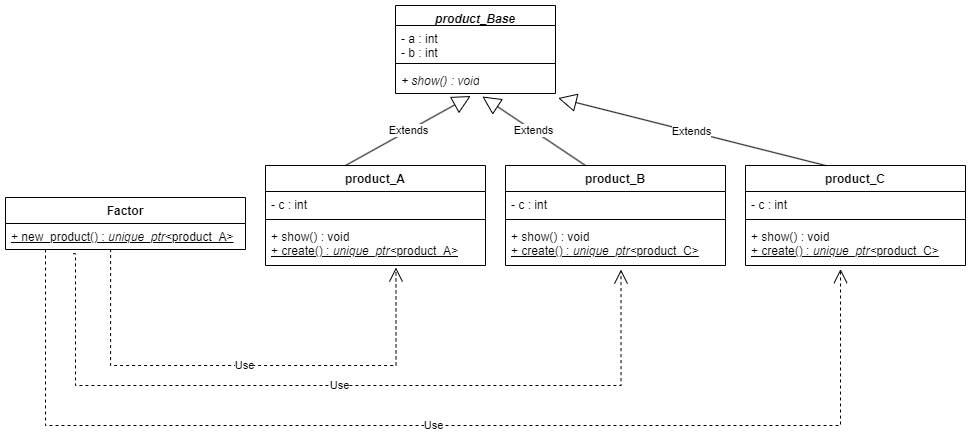

The diagram above was exported from draw.io. Its source (the exported page's mxGraphModel, read from the mxfile embedded in the PNG):
<mxGraphModel dx="928" dy="659" grid="1" gridSize="10" guides="1" tooltips="1" connect="1" arrows="1" fold="1" page="1" pageScale="1" pageWidth="850" pageHeight="1100" math="0" shadow="0" extFonts="Permanent Marker^https://fonts.googleapis.com/css?family=Permanent+Marker">
  <root>
    <mxCell id="0" />
    <mxCell id="1" parent="0" />
    <mxCell id="deqoaSbaTjSal8geK-jd-5" value="&lt;i&gt;product_Base&lt;/i&gt;" style="swimlane;fontStyle=1;align=center;verticalAlign=top;childLayout=stackLayout;horizontal=1;startSize=20;horizontalStack=0;resizeParent=1;resizeParentMax=0;resizeLast=0;collapsible=1;marginBottom=0;whiteSpace=wrap;html=1;" vertex="1" parent="1">
      <mxGeometry x="450" y="150" width="160" height="88" as="geometry" />
    </mxCell>
    <mxCell id="deqoaSbaTjSal8geK-jd-6" value="- a : int&lt;div&gt;- b : int&lt;/div&gt;" style="text;strokeColor=none;fillColor=none;align=left;verticalAlign=top;spacingLeft=4;spacingRight=4;overflow=hidden;rotatable=0;points=[[0,0.5],[1,0.5]];portConstraint=eastwest;whiteSpace=wrap;html=1;" vertex="1" parent="deqoaSbaTjSal8geK-jd-5">
      <mxGeometry y="20" width="160" height="34" as="geometry" />
    </mxCell>
    <mxCell id="deqoaSbaTjSal8geK-jd-7" value="" style="line;strokeWidth=1;fillColor=none;align=left;verticalAlign=middle;spacingTop=-1;spacingLeft=3;spacingRight=3;rotatable=0;labelPosition=right;points=[];portConstraint=eastwest;strokeColor=inherit;" vertex="1" parent="deqoaSbaTjSal8geK-jd-5">
      <mxGeometry y="54" width="160" height="8" as="geometry" />
    </mxCell>
    <mxCell id="deqoaSbaTjSal8geK-jd-8" value="&lt;i&gt;+ show() : void&lt;/i&gt;" style="text;strokeColor=none;fillColor=none;align=left;verticalAlign=top;spacingLeft=4;spacingRight=4;overflow=hidden;rotatable=0;points=[[0,0.5],[1,0.5]];portConstraint=eastwest;whiteSpace=wrap;html=1;" vertex="1" parent="deqoaSbaTjSal8geK-jd-5">
      <mxGeometry y="62" width="160" height="26" as="geometry" />
    </mxCell>
    <mxCell id="deqoaSbaTjSal8geK-jd-13" value="product_A" style="swimlane;fontStyle=1;align=center;verticalAlign=top;childLayout=stackLayout;horizontal=1;startSize=26;horizontalStack=0;resizeParent=1;resizeParentMax=0;resizeLast=0;collapsible=1;marginBottom=0;whiteSpace=wrap;html=1;" vertex="1" parent="1">
      <mxGeometry x="320" y="310" width="220" height="100" as="geometry" />
    </mxCell>
    <mxCell id="deqoaSbaTjSal8geK-jd-25" value="Extends" style="endArrow=block;endSize=16;endFill=0;html=1;rounded=0;entryX=0.47;entryY=1.097;entryDx=0;entryDy=0;entryPerimeter=0;" edge="1" parent="deqoaSbaTjSal8geK-jd-13" target="deqoaSbaTjSal8geK-jd-8">
      <mxGeometry width="160" relative="1" as="geometry">
        <mxPoint x="80" as="sourcePoint" />
        <mxPoint x="240" as="targetPoint" />
      </mxGeometry>
    </mxCell>
    <mxCell id="deqoaSbaTjSal8geK-jd-14" value="- c : int" style="text;strokeColor=none;fillColor=none;align=left;verticalAlign=top;spacingLeft=4;spacingRight=4;overflow=hidden;rotatable=0;points=[[0,0.5],[1,0.5]];portConstraint=eastwest;whiteSpace=wrap;html=1;" vertex="1" parent="deqoaSbaTjSal8geK-jd-13">
      <mxGeometry y="26" width="220" height="24" as="geometry" />
    </mxCell>
    <mxCell id="deqoaSbaTjSal8geK-jd-15" value="" style="line;strokeWidth=1;fillColor=none;align=left;verticalAlign=middle;spacingTop=-1;spacingLeft=3;spacingRight=3;rotatable=0;labelPosition=right;points=[];portConstraint=eastwest;strokeColor=inherit;" vertex="1" parent="deqoaSbaTjSal8geK-jd-13">
      <mxGeometry y="50" width="220" height="8" as="geometry" />
    </mxCell>
    <mxCell id="deqoaSbaTjSal8geK-jd-16" value="+ show() : void&lt;div style=&quot;text-align: center;&quot;&gt;&lt;u&gt;+ create() : &lt;i style=&quot;&quot;&gt;unique_ptr&amp;lt;&lt;/i&gt;&lt;span style=&quot;background-color: initial;&quot;&gt;product_A&amp;gt;&lt;/span&gt;&lt;/u&gt;&lt;/div&gt;" style="text;strokeColor=none;fillColor=none;align=left;verticalAlign=top;spacingLeft=4;spacingRight=4;overflow=hidden;rotatable=0;points=[[0,0.5],[1,0.5]];portConstraint=eastwest;whiteSpace=wrap;html=1;" vertex="1" parent="deqoaSbaTjSal8geK-jd-13">
      <mxGeometry y="58" width="220" height="42" as="geometry" />
    </mxCell>
    <mxCell id="deqoaSbaTjSal8geK-jd-28" value="Factor" style="swimlane;fontStyle=1;align=center;verticalAlign=top;childLayout=stackLayout;horizontal=1;startSize=26;horizontalStack=0;resizeParent=1;resizeParentMax=0;resizeLast=0;collapsible=1;marginBottom=0;whiteSpace=wrap;html=1;" vertex="1" parent="1">
      <mxGeometry x="60" y="342" width="240" height="52" as="geometry" />
    </mxCell>
    <mxCell id="deqoaSbaTjSal8geK-jd-32" value="&lt;u&gt;+ new_product() :&amp;nbsp;&lt;/u&gt;&lt;u style=&quot;text-align: center;&quot;&gt;&lt;i&gt;unique_ptr&amp;lt;&lt;/i&gt;&lt;span style=&quot;background-color: initial;&quot;&gt;product_A&amp;gt;&lt;/span&gt;&lt;/u&gt;" style="text;strokeColor=none;fillColor=none;align=left;verticalAlign=top;spacingLeft=4;spacingRight=4;overflow=hidden;rotatable=0;points=[[0,0.5],[1,0.5]];portConstraint=eastwest;whiteSpace=wrap;html=1;" vertex="1" parent="deqoaSbaTjSal8geK-jd-28">
      <mxGeometry y="26" width="240" height="26" as="geometry" />
    </mxCell>
    <mxCell id="deqoaSbaTjSal8geK-jd-33" value="product_B" style="swimlane;fontStyle=1;align=center;verticalAlign=top;childLayout=stackLayout;horizontal=1;startSize=26;horizontalStack=0;resizeParent=1;resizeParentMax=0;resizeLast=0;collapsible=1;marginBottom=0;whiteSpace=wrap;html=1;" vertex="1" parent="1">
      <mxGeometry x="560" y="310" width="220" height="100" as="geometry" />
    </mxCell>
    <mxCell id="deqoaSbaTjSal8geK-jd-34" value="Extends" style="endArrow=block;endSize=16;endFill=0;html=1;rounded=0;entryX=0.543;entryY=1.116;entryDx=0;entryDy=0;entryPerimeter=0;" edge="1" parent="deqoaSbaTjSal8geK-jd-33" target="deqoaSbaTjSal8geK-jd-8">
      <mxGeometry width="160" relative="1" as="geometry">
        <mxPoint x="80" as="sourcePoint" />
        <mxPoint x="240" as="targetPoint" />
      </mxGeometry>
    </mxCell>
    <mxCell id="deqoaSbaTjSal8geK-jd-35" value="- c : int" style="text;strokeColor=none;fillColor=none;align=left;verticalAlign=top;spacingLeft=4;spacingRight=4;overflow=hidden;rotatable=0;points=[[0,0.5],[1,0.5]];portConstraint=eastwest;whiteSpace=wrap;html=1;" vertex="1" parent="deqoaSbaTjSal8geK-jd-33">
      <mxGeometry y="26" width="220" height="24" as="geometry" />
    </mxCell>
    <mxCell id="deqoaSbaTjSal8geK-jd-36" value="" style="line;strokeWidth=1;fillColor=none;align=left;verticalAlign=middle;spacingTop=-1;spacingLeft=3;spacingRight=3;rotatable=0;labelPosition=right;points=[];portConstraint=eastwest;strokeColor=inherit;" vertex="1" parent="deqoaSbaTjSal8geK-jd-33">
      <mxGeometry y="50" width="220" height="8" as="geometry" />
    </mxCell>
    <mxCell id="deqoaSbaTjSal8geK-jd-37" value="+ show() : void&lt;div style=&quot;text-align: center;&quot;&gt;&lt;u&gt;+ create() : &lt;i style=&quot;&quot;&gt;unique_ptr&amp;lt;&lt;/i&gt;&lt;span style=&quot;background-color: initial;&quot;&gt;product_C&amp;gt;&lt;/span&gt;&lt;/u&gt;&lt;/div&gt;" style="text;strokeColor=none;fillColor=none;align=left;verticalAlign=top;spacingLeft=4;spacingRight=4;overflow=hidden;rotatable=0;points=[[0,0.5],[1,0.5]];portConstraint=eastwest;whiteSpace=wrap;html=1;" vertex="1" parent="deqoaSbaTjSal8geK-jd-33">
      <mxGeometry y="58" width="220" height="42" as="geometry" />
    </mxCell>
    <mxCell id="deqoaSbaTjSal8geK-jd-38" value="product_C" style="swimlane;fontStyle=1;align=center;verticalAlign=top;childLayout=stackLayout;horizontal=1;startSize=26;horizontalStack=0;resizeParent=1;resizeParentMax=0;resizeLast=0;collapsible=1;marginBottom=0;whiteSpace=wrap;html=1;" vertex="1" parent="1">
      <mxGeometry x="800" y="310" width="220" height="100" as="geometry" />
    </mxCell>
    <mxCell id="deqoaSbaTjSal8geK-jd-39" value="Extends" style="endArrow=block;endSize=16;endFill=0;html=1;rounded=0;entryX=1.017;entryY=1.176;entryDx=0;entryDy=0;entryPerimeter=0;" edge="1" parent="deqoaSbaTjSal8geK-jd-38" target="deqoaSbaTjSal8geK-jd-8">
      <mxGeometry width="160" relative="1" as="geometry">
        <mxPoint x="80" as="sourcePoint" />
        <mxPoint x="240" as="targetPoint" />
      </mxGeometry>
    </mxCell>
    <mxCell id="deqoaSbaTjSal8geK-jd-40" value="- c : int" style="text;strokeColor=none;fillColor=none;align=left;verticalAlign=top;spacingLeft=4;spacingRight=4;overflow=hidden;rotatable=0;points=[[0,0.5],[1,0.5]];portConstraint=eastwest;whiteSpace=wrap;html=1;" vertex="1" parent="deqoaSbaTjSal8geK-jd-38">
      <mxGeometry y="26" width="220" height="24" as="geometry" />
    </mxCell>
    <mxCell id="deqoaSbaTjSal8geK-jd-41" value="" style="line;strokeWidth=1;fillColor=none;align=left;verticalAlign=middle;spacingTop=-1;spacingLeft=3;spacingRight=3;rotatable=0;labelPosition=right;points=[];portConstraint=eastwest;strokeColor=inherit;" vertex="1" parent="deqoaSbaTjSal8geK-jd-38">
      <mxGeometry y="50" width="220" height="8" as="geometry" />
    </mxCell>
    <mxCell id="deqoaSbaTjSal8geK-jd-42" value="+ show() : void&lt;div style=&quot;text-align: center;&quot;&gt;&lt;u&gt;+ create() : &lt;i style=&quot;&quot;&gt;unique_ptr&amp;lt;&lt;/i&gt;&lt;span style=&quot;background-color: initial;&quot;&gt;product_C&amp;gt;&lt;/span&gt;&lt;/u&gt;&lt;/div&gt;" style="text;strokeColor=none;fillColor=none;align=left;verticalAlign=top;spacingLeft=4;spacingRight=4;overflow=hidden;rotatable=0;points=[[0,0.5],[1,0.5]];portConstraint=eastwest;whiteSpace=wrap;html=1;" vertex="1" parent="deqoaSbaTjSal8geK-jd-38">
      <mxGeometry y="58" width="220" height="42" as="geometry" />
    </mxCell>
    <mxCell id="deqoaSbaTjSal8geK-jd-43" value="Use" style="endArrow=open;endSize=12;dashed=1;html=1;rounded=0;entryX=0.593;entryY=1.048;entryDx=0;entryDy=0;entryPerimeter=0;edgeStyle=orthogonalEdgeStyle;exitX=0.438;exitY=0.983;exitDx=0;exitDy=0;exitPerimeter=0;" edge="1" parent="1" source="deqoaSbaTjSal8geK-jd-32" target="deqoaSbaTjSal8geK-jd-16">
      <mxGeometry width="160" relative="1" as="geometry">
        <mxPoint x="160" y="400" as="sourcePoint" />
        <mxPoint x="320" y="400" as="targetPoint" />
        <Array as="points">
          <mxPoint x="165" y="510" />
          <mxPoint x="451" y="510" />
        </Array>
      </mxGeometry>
    </mxCell>
    <mxCell id="deqoaSbaTjSal8geK-jd-45" value="Use" style="endArrow=open;endSize=12;dashed=1;html=1;rounded=0;edgeStyle=orthogonalEdgeStyle;entryX=0.525;entryY=1.097;entryDx=0;entryDy=0;entryPerimeter=0;exitX=0.282;exitY=1.161;exitDx=0;exitDy=0;exitPerimeter=0;" edge="1" parent="1" source="deqoaSbaTjSal8geK-jd-32" target="deqoaSbaTjSal8geK-jd-37">
      <mxGeometry width="160" relative="1" as="geometry">
        <mxPoint x="110" y="400" as="sourcePoint" />
        <mxPoint x="270" y="400" as="targetPoint" />
        <Array as="points">
          <mxPoint x="130" y="398" />
          <mxPoint x="130" y="530" />
          <mxPoint x="676" y="530" />
        </Array>
      </mxGeometry>
    </mxCell>
    <mxCell id="deqoaSbaTjSal8geK-jd-46" value="Use" style="endArrow=open;endSize=12;dashed=1;html=1;rounded=0;edgeStyle=orthogonalEdgeStyle;entryX=0.432;entryY=1.085;entryDx=0;entryDy=0;entryPerimeter=0;exitX=0.282;exitY=1.161;exitDx=0;exitDy=0;exitPerimeter=0;" edge="1" parent="1" target="deqoaSbaTjSal8geK-jd-42">
      <mxGeometry width="160" relative="1" as="geometry">
        <mxPoint x="100" y="394" as="sourcePoint" />
        <mxPoint x="642" y="410" as="targetPoint" />
        <Array as="points">
          <mxPoint x="100" y="570" />
          <mxPoint x="895" y="570" />
        </Array>
      </mxGeometry>
    </mxCell>
  </root>
</mxGraphModel>